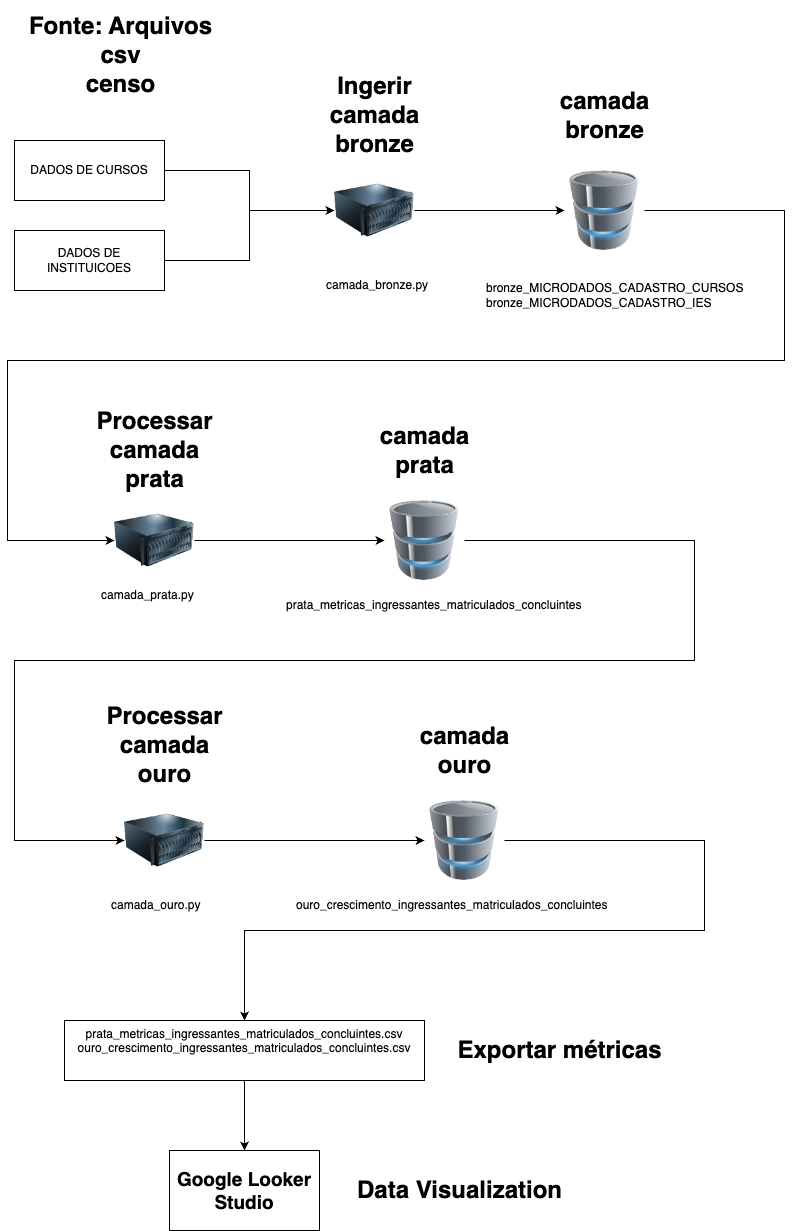

The diagram above was exported from draw.io. Its source (the exported page's mxGraphModel, read from the mxfile embedded in the PNG):
<mxGraphModel dx="984" dy="534" grid="1" gridSize="10" guides="1" tooltips="1" connect="1" arrows="1" fold="1" page="1" pageScale="1" pageWidth="850" pageHeight="1100" math="0" shadow="0">
  <root>
    <mxCell id="0" />
    <mxCell id="1" parent="0" />
    <mxCell id="k4952yls8EkgYVgqAV6u-4" value="" style="edgeStyle=orthogonalEdgeStyle;rounded=0;orthogonalLoop=1;jettySize=auto;html=1;entryX=0;entryY=0.5;entryDx=0;entryDy=0;" parent="1" source="k4952yls8EkgYVgqAV6u-1" target="k4952yls8EkgYVgqAV6u-6" edge="1">
      <mxGeometry relative="1" as="geometry">
        <mxPoint x="270" y="310" as="targetPoint" />
      </mxGeometry>
    </mxCell>
    <mxCell id="k4952yls8EkgYVgqAV6u-1" value="DADOS DE CURSOS" style="rounded=0;whiteSpace=wrap;html=1;" parent="1" vertex="1">
      <mxGeometry x="40" y="240" width="150" height="60" as="geometry" />
    </mxCell>
    <mxCell id="k4952yls8EkgYVgqAV6u-5" value="" style="edgeStyle=orthogonalEdgeStyle;rounded=0;orthogonalLoop=1;jettySize=auto;html=1;entryX=0;entryY=0.5;entryDx=0;entryDy=0;" parent="1" source="k4952yls8EkgYVgqAV6u-2" target="k4952yls8EkgYVgqAV6u-6" edge="1">
      <mxGeometry relative="1" as="geometry">
        <mxPoint x="270" y="310" as="targetPoint" />
      </mxGeometry>
    </mxCell>
    <mxCell id="k4952yls8EkgYVgqAV6u-2" value="DADOS DE INSTITUICOES" style="rounded=0;whiteSpace=wrap;html=1;" parent="1" vertex="1">
      <mxGeometry x="40" y="330" width="150" height="60" as="geometry" />
    </mxCell>
    <mxCell id="k4952yls8EkgYVgqAV6u-8" value="" style="edgeStyle=orthogonalEdgeStyle;rounded=0;orthogonalLoop=1;jettySize=auto;html=1;" parent="1" source="k4952yls8EkgYVgqAV6u-6" target="k4952yls8EkgYVgqAV6u-7" edge="1">
      <mxGeometry relative="1" as="geometry" />
    </mxCell>
    <mxCell id="k4952yls8EkgYVgqAV6u-6" value="" style="image;html=1;image=img/lib/clip_art/computers/Server_128x128.png" parent="1" vertex="1">
      <mxGeometry x="360" y="270" width="80" height="80" as="geometry" />
    </mxCell>
    <mxCell id="k4952yls8EkgYVgqAV6u-16" value="" style="edgeStyle=orthogonalEdgeStyle;rounded=0;orthogonalLoop=1;jettySize=auto;html=1;entryX=0;entryY=0.5;entryDx=0;entryDy=0;exitX=1;exitY=0.5;exitDx=0;exitDy=0;" parent="1" source="k4952yls8EkgYVgqAV6u-7" target="k4952yls8EkgYVgqAV6u-14" edge="1">
      <mxGeometry relative="1" as="geometry">
        <mxPoint x="750" y="310" as="targetPoint" />
        <Array as="points">
          <mxPoint x="810" y="310" />
          <mxPoint x="810" y="460" />
          <mxPoint x="33" y="460" />
          <mxPoint x="33" y="640" />
        </Array>
      </mxGeometry>
    </mxCell>
    <mxCell id="k4952yls8EkgYVgqAV6u-7" value="" style="image;html=1;image=img/lib/clip_art/computers/Database_128x128.png" parent="1" vertex="1">
      <mxGeometry x="590" y="270" width="80" height="80" as="geometry" />
    </mxCell>
    <mxCell id="k4952yls8EkgYVgqAV6u-9" value="Ingerir&lt;br&gt;camada&lt;br&gt;bronze" style="text;strokeColor=none;fillColor=none;html=1;fontSize=24;fontStyle=1;verticalAlign=middle;align=center;" parent="1" vertex="1">
      <mxGeometry x="350" y="160" width="100" height="110" as="geometry" />
    </mxCell>
    <mxCell id="k4952yls8EkgYVgqAV6u-10" value="Fonte: Arquivos&lt;br&gt;csv&lt;br&gt;censo" style="text;strokeColor=none;fillColor=none;html=1;fontSize=24;fontStyle=1;verticalAlign=middle;align=center;" parent="1" vertex="1">
      <mxGeometry x="37.5" y="100" width="217.5" height="110" as="geometry" />
    </mxCell>
    <mxCell id="k4952yls8EkgYVgqAV6u-11" value="camada&lt;br&gt;bronze" style="text;strokeColor=none;fillColor=none;html=1;fontSize=24;fontStyle=1;verticalAlign=middle;align=center;" parent="1" vertex="1">
      <mxGeometry x="580" y="180" width="100" height="70" as="geometry" />
    </mxCell>
    <mxCell id="k4952yls8EkgYVgqAV6u-12" value="&lt;div&gt;bronze_MICRODADOS_CADASTRO_CURSOS&lt;/div&gt;&lt;div&gt;bronze_MICRODADOS_CADASTRO_IES&lt;/div&gt;" style="text;html=1;strokeColor=none;fillColor=none;align=left;verticalAlign=middle;whiteSpace=wrap;rounded=0;" parent="1" vertex="1">
      <mxGeometry x="510" y="380" width="280" height="30" as="geometry" />
    </mxCell>
    <mxCell id="k4952yls8EkgYVgqAV6u-13" style="edgeStyle=orthogonalEdgeStyle;rounded=0;orthogonalLoop=1;jettySize=auto;html=1;exitX=0.5;exitY=1;exitDx=0;exitDy=0;" parent="1" source="k4952yls8EkgYVgqAV6u-12" target="k4952yls8EkgYVgqAV6u-12" edge="1">
      <mxGeometry relative="1" as="geometry" />
    </mxCell>
    <mxCell id="k4952yls8EkgYVgqAV6u-21" value="" style="edgeStyle=orthogonalEdgeStyle;rounded=0;orthogonalLoop=1;jettySize=auto;html=1;" parent="1" source="k4952yls8EkgYVgqAV6u-14" target="k4952yls8EkgYVgqAV6u-20" edge="1">
      <mxGeometry relative="1" as="geometry" />
    </mxCell>
    <mxCell id="k4952yls8EkgYVgqAV6u-14" value="" style="image;html=1;image=img/lib/clip_art/computers/Server_128x128.png" parent="1" vertex="1">
      <mxGeometry x="140" y="600" width="80" height="80" as="geometry" />
    </mxCell>
    <mxCell id="k4952yls8EkgYVgqAV6u-17" value="&lt;div&gt;camada_bronze.py&lt;/div&gt;" style="text;html=1;strokeColor=none;fillColor=none;align=left;verticalAlign=middle;whiteSpace=wrap;rounded=0;" parent="1" vertex="1">
      <mxGeometry x="350" y="370" width="110" height="30" as="geometry" />
    </mxCell>
    <mxCell id="k4952yls8EkgYVgqAV6u-18" value="Processar&lt;br&gt;camada&lt;br&gt;prata" style="text;strokeColor=none;fillColor=none;html=1;fontSize=24;fontStyle=1;verticalAlign=middle;align=center;" parent="1" vertex="1">
      <mxGeometry x="115" y="495" width="130" height="110" as="geometry" />
    </mxCell>
    <mxCell id="k4952yls8EkgYVgqAV6u-19" value="&lt;div&gt;camada_prata.py&lt;/div&gt;" style="text;html=1;strokeColor=none;fillColor=none;align=left;verticalAlign=middle;whiteSpace=wrap;rounded=0;" parent="1" vertex="1">
      <mxGeometry x="125" y="680" width="110" height="30" as="geometry" />
    </mxCell>
    <mxCell id="k4952yls8EkgYVgqAV6u-32" value="" style="edgeStyle=orthogonalEdgeStyle;rounded=0;orthogonalLoop=1;jettySize=auto;html=1;entryX=0;entryY=0.5;entryDx=0;entryDy=0;exitX=1;exitY=0.5;exitDx=0;exitDy=0;" parent="1" source="k4952yls8EkgYVgqAV6u-20" target="k4952yls8EkgYVgqAV6u-25" edge="1">
      <mxGeometry relative="1" as="geometry">
        <mxPoint x="570" y="640" as="targetPoint" />
        <Array as="points">
          <mxPoint x="720" y="640" />
          <mxPoint x="720" y="760" />
          <mxPoint x="40" y="760" />
          <mxPoint x="40" y="940" />
        </Array>
      </mxGeometry>
    </mxCell>
    <mxCell id="k4952yls8EkgYVgqAV6u-20" value="" style="image;html=1;image=img/lib/clip_art/computers/Database_128x128.png" parent="1" vertex="1">
      <mxGeometry x="410" y="600" width="80" height="80" as="geometry" />
    </mxCell>
    <mxCell id="k4952yls8EkgYVgqAV6u-22" value="prata_metricas_ingressantes_matriculados_concluintes" style="text;html=1;strokeColor=none;fillColor=none;align=left;verticalAlign=middle;whiteSpace=wrap;rounded=0;" parent="1" vertex="1">
      <mxGeometry x="310" y="690" width="310" height="30" as="geometry" />
    </mxCell>
    <mxCell id="k4952yls8EkgYVgqAV6u-23" value="camada&lt;br&gt;prata" style="text;strokeColor=none;fillColor=none;html=1;fontSize=24;fontStyle=1;verticalAlign=middle;align=center;" parent="1" vertex="1">
      <mxGeometry x="400" y="515" width="100" height="70" as="geometry" />
    </mxCell>
    <mxCell id="k4952yls8EkgYVgqAV6u-24" value="" style="edgeStyle=orthogonalEdgeStyle;rounded=0;orthogonalLoop=1;jettySize=auto;html=1;" parent="1" source="k4952yls8EkgYVgqAV6u-25" target="k4952yls8EkgYVgqAV6u-28" edge="1">
      <mxGeometry relative="1" as="geometry" />
    </mxCell>
    <mxCell id="k4952yls8EkgYVgqAV6u-25" value="" style="image;html=1;image=img/lib/clip_art/computers/Server_128x128.png" parent="1" vertex="1">
      <mxGeometry x="150" y="900" width="80" height="80" as="geometry" />
    </mxCell>
    <mxCell id="k4952yls8EkgYVgqAV6u-26" value="Processar&lt;br&gt;camada&lt;br&gt;ouro" style="text;strokeColor=none;fillColor=none;html=1;fontSize=24;fontStyle=1;verticalAlign=middle;align=center;" parent="1" vertex="1">
      <mxGeometry x="125" y="790" width="130" height="110" as="geometry" />
    </mxCell>
    <mxCell id="k4952yls8EkgYVgqAV6u-27" value="&lt;div&gt;camada_ouro.py&lt;/div&gt;" style="text;html=1;strokeColor=none;fillColor=none;align=left;verticalAlign=middle;whiteSpace=wrap;rounded=0;" parent="1" vertex="1">
      <mxGeometry x="135" y="990" width="110" height="30" as="geometry" />
    </mxCell>
    <mxCell id="phtfpfltOkalCx_73S2h-2" value="" style="edgeStyle=orthogonalEdgeStyle;rounded=0;orthogonalLoop=1;jettySize=auto;html=1;exitX=1;exitY=0.5;exitDx=0;exitDy=0;" edge="1" parent="1" source="k4952yls8EkgYVgqAV6u-28" target="phtfpfltOkalCx_73S2h-1">
      <mxGeometry relative="1" as="geometry">
        <Array as="points">
          <mxPoint x="730" y="940" />
          <mxPoint x="730" y="1030" />
          <mxPoint x="270" y="1030" />
        </Array>
      </mxGeometry>
    </mxCell>
    <mxCell id="k4952yls8EkgYVgqAV6u-28" value="" style="image;html=1;image=img/lib/clip_art/computers/Database_128x128.png" parent="1" vertex="1">
      <mxGeometry x="450" y="900" width="80" height="80" as="geometry" />
    </mxCell>
    <mxCell id="k4952yls8EkgYVgqAV6u-29" value="ouro_crescimento_ingressantes_matriculados_concluintes" style="text;html=1;strokeColor=none;fillColor=none;align=left;verticalAlign=middle;whiteSpace=wrap;rounded=0;" parent="1" vertex="1">
      <mxGeometry x="320" y="990" width="350" height="30" as="geometry" />
    </mxCell>
    <mxCell id="k4952yls8EkgYVgqAV6u-30" value="camada&lt;br&gt;ouro" style="text;strokeColor=none;fillColor=none;html=1;fontSize=24;fontStyle=1;verticalAlign=middle;align=center;" parent="1" vertex="1">
      <mxGeometry x="440" y="810" width="100" height="80" as="geometry" />
    </mxCell>
    <mxCell id="phtfpfltOkalCx_73S2h-5" value="" style="edgeStyle=orthogonalEdgeStyle;rounded=0;orthogonalLoop=1;jettySize=auto;html=1;" edge="1" parent="1" source="phtfpfltOkalCx_73S2h-1" target="phtfpfltOkalCx_73S2h-3">
      <mxGeometry relative="1" as="geometry" />
    </mxCell>
    <mxCell id="phtfpfltOkalCx_73S2h-1" value="prata_metricas_ingressantes_matriculados_concluintes.csv&lt;br&gt;ouro_crescimento_ingressantes_matriculados_concluintes.csv" style="whiteSpace=wrap;html=1;verticalAlign=top;labelBackgroundColor=default;align=center;" vertex="1" parent="1">
      <mxGeometry x="90" y="1120" width="360" height="60" as="geometry" />
    </mxCell>
    <mxCell id="phtfpfltOkalCx_73S2h-3" value="Google Looker Studio" style="rounded=0;whiteSpace=wrap;html=1;fontStyle=1;fontSize=19;" vertex="1" parent="1">
      <mxGeometry x="195" y="1250" width="150" height="80" as="geometry" />
    </mxCell>
    <mxCell id="phtfpfltOkalCx_73S2h-4" value="Exportar métricas" style="text;strokeColor=none;fillColor=none;html=1;fontSize=24;fontStyle=1;verticalAlign=middle;align=center;" vertex="1" parent="1">
      <mxGeometry x="450" y="1110" width="270" height="80" as="geometry" />
    </mxCell>
    <mxCell id="phtfpfltOkalCx_73S2h-6" value="Data Visualization" style="text;strokeColor=none;fillColor=none;html=1;fontSize=24;fontStyle=1;verticalAlign=middle;align=center;" vertex="1" parent="1">
      <mxGeometry x="350" y="1250" width="270" height="80" as="geometry" />
    </mxCell>
  </root>
</mxGraphModel>